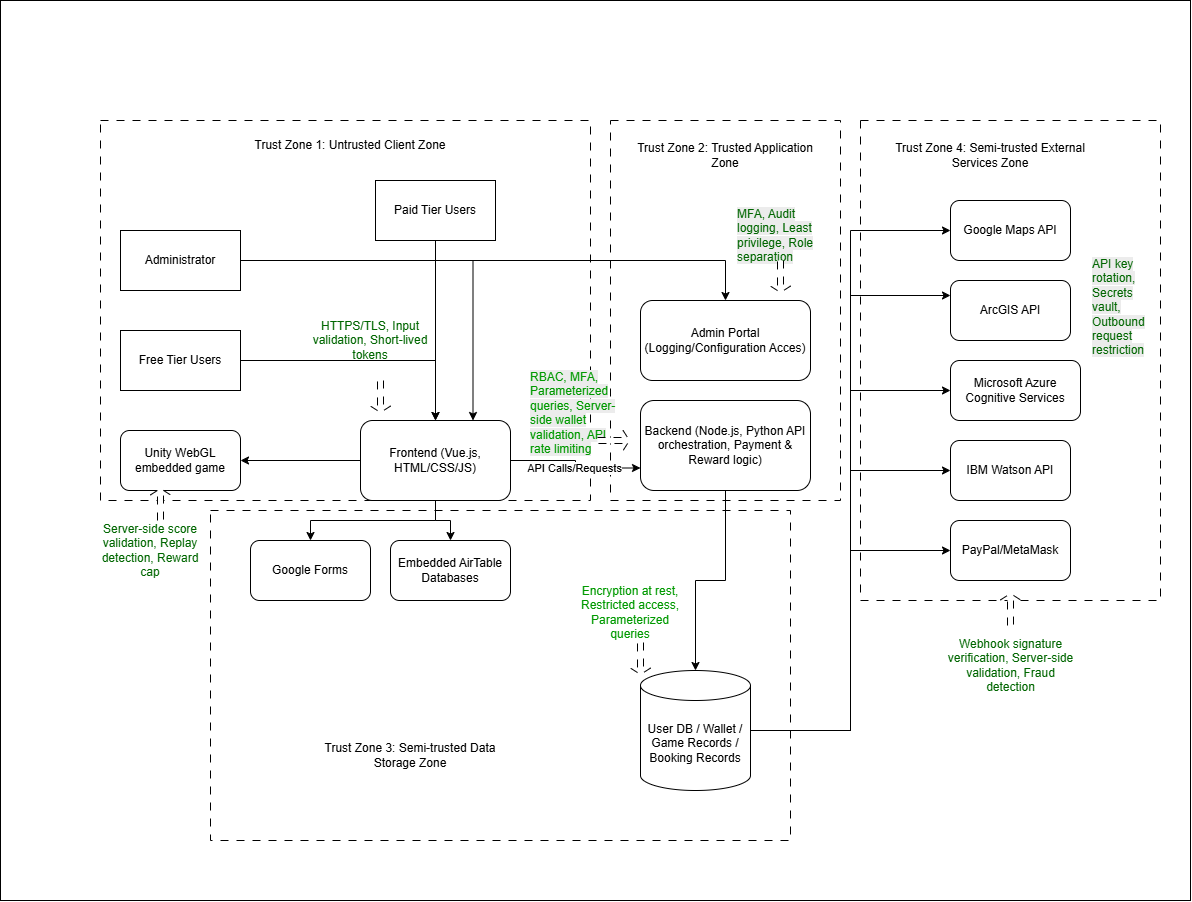

The diagram above was exported from draw.io. Its source (the exported page's mxGraphModel, read from the mxfile embedded in the PNG):
<mxGraphModel dx="2160" dy="1865" grid="1" gridSize="10" guides="1" tooltips="1" connect="1" arrows="1" fold="1" page="1" pageScale="1" pageWidth="850" pageHeight="1100" math="0" shadow="0">
  <root>
    <mxCell id="0" />
    <mxCell id="1" parent="0" />
    <mxCell id="vLu0PL76K0dWeRVxB8FH-61" parent="1" style="rounded=0;whiteSpace=wrap;html=1;" value="" vertex="1">
      <mxGeometry height="900" width="1190" x="-300" y="-170" as="geometry" />
    </mxCell>
    <mxCell id="vLu0PL76K0dWeRVxB8FH-55" parent="1" style="rounded=0;whiteSpace=wrap;html=1;dashed=1;dashPattern=8 8;" value="" vertex="1">
      <mxGeometry height="330" width="580" x="-90" y="340" as="geometry" />
    </mxCell>
    <mxCell id="vLu0PL76K0dWeRVxB8FH-54" parent="1" style="rounded=0;whiteSpace=wrap;html=1;dashed=1;dashPattern=8 8;" value="" vertex="1">
      <mxGeometry height="380" width="230" x="310" y="-50" as="geometry" />
    </mxCell>
    <mxCell id="vLu0PL76K0dWeRVxB8FH-53" parent="1" style="rounded=0;whiteSpace=wrap;html=1;dashed=1;dashPattern=8 8;" value="" vertex="1">
      <mxGeometry height="480" width="300" x="560" y="-50" as="geometry" />
    </mxCell>
    <mxCell id="vLu0PL76K0dWeRVxB8FH-52" parent="1" style="rounded=0;whiteSpace=wrap;html=1;dashed=1;dashPattern=8 8;" value="" vertex="1">
      <mxGeometry height="380" width="490" x="-200" y="-50" as="geometry" />
    </mxCell>
    <mxCell id="vLu0PL76K0dWeRVxB8FH-17" edge="1" parent="1" source="vLu0PL76K0dWeRVxB8FH-1" style="edgeStyle=orthogonalEdgeStyle;rounded=0;orthogonalLoop=1;jettySize=auto;html=1;" target="vLu0PL76K0dWeRVxB8FH-4" value="">
      <mxGeometry relative="1" as="geometry" />
    </mxCell>
    <mxCell id="vLu0PL76K0dWeRVxB8FH-1" parent="1" style="rounded=0;whiteSpace=wrap;html=1;" value="Free Tier Users" vertex="1">
      <mxGeometry height="60" width="120" x="-180" y="160" as="geometry" />
    </mxCell>
    <mxCell id="vLu0PL76K0dWeRVxB8FH-27" edge="1" parent="1" source="vLu0PL76K0dWeRVxB8FH-2" style="edgeStyle=orthogonalEdgeStyle;rounded=0;orthogonalLoop=1;jettySize=auto;html=1;" target="vLu0PL76K0dWeRVxB8FH-5">
      <mxGeometry relative="1" as="geometry" />
    </mxCell>
    <mxCell id="vLu0PL76K0dWeRVxB8FH-39" edge="1" parent="1" source="vLu0PL76K0dWeRVxB8FH-2" style="edgeStyle=orthogonalEdgeStyle;rounded=0;orthogonalLoop=1;jettySize=auto;html=1;entryX=0.75;entryY=0;entryDx=0;entryDy=0;" target="vLu0PL76K0dWeRVxB8FH-4">
      <mxGeometry relative="1" as="geometry" />
    </mxCell>
    <mxCell id="vLu0PL76K0dWeRVxB8FH-2" parent="1" style="rounded=0;whiteSpace=wrap;html=1;" value="Administrator" vertex="1">
      <mxGeometry height="60" width="120" x="-180" y="60" as="geometry" />
    </mxCell>
    <mxCell id="vLu0PL76K0dWeRVxB8FH-22" edge="1" parent="1" source="vLu0PL76K0dWeRVxB8FH-3" style="edgeStyle=orthogonalEdgeStyle;rounded=0;orthogonalLoop=1;jettySize=auto;html=1;" target="vLu0PL76K0dWeRVxB8FH-4">
      <mxGeometry relative="1" as="geometry" />
    </mxCell>
    <mxCell id="vLu0PL76K0dWeRVxB8FH-3" parent="1" style="rounded=0;whiteSpace=wrap;html=1;" value="Paid Tier Users" vertex="1">
      <mxGeometry height="60" width="120" x="75" y="10" as="geometry" />
    </mxCell>
    <mxCell id="vLu0PL76K0dWeRVxB8FH-40" edge="1" parent="1" source="vLu0PL76K0dWeRVxB8FH-4" style="edgeStyle=orthogonalEdgeStyle;rounded=0;orthogonalLoop=1;jettySize=auto;html=1;entryX=0;entryY=0.75;entryDx=0;entryDy=0;" target="vLu0PL76K0dWeRVxB8FH-15">
      <mxGeometry relative="1" as="geometry" />
    </mxCell>
    <mxCell id="vLu0PL76K0dWeRVxB8FH-49" connectable="0" parent="vLu0PL76K0dWeRVxB8FH-40" style="edgeLabel;html=1;align=center;verticalAlign=middle;resizable=0;points=[];" value="API Calls/Requests" vertex="1">
      <mxGeometry relative="1" x="0.0486" y="-2" as="geometry">
        <mxPoint as="offset" />
      </mxGeometry>
    </mxCell>
    <mxCell id="vLu0PL76K0dWeRVxB8FH-43" edge="1" parent="1" source="vLu0PL76K0dWeRVxB8FH-4" style="edgeStyle=orthogonalEdgeStyle;rounded=0;orthogonalLoop=1;jettySize=auto;html=1;" target="vLu0PL76K0dWeRVxB8FH-42" value="">
      <mxGeometry relative="1" as="geometry" />
    </mxCell>
    <mxCell id="vLu0PL76K0dWeRVxB8FH-44" edge="1" parent="1" source="vLu0PL76K0dWeRVxB8FH-4" style="edgeStyle=orthogonalEdgeStyle;rounded=0;orthogonalLoop=1;jettySize=auto;html=1;entryX=0.5;entryY=0;entryDx=0;entryDy=0;" target="vLu0PL76K0dWeRVxB8FH-41">
      <mxGeometry relative="1" as="geometry" />
    </mxCell>
    <mxCell id="vLu0PL76K0dWeRVxB8FH-46" edge="1" parent="1" source="vLu0PL76K0dWeRVxB8FH-4" style="edgeStyle=orthogonalEdgeStyle;rounded=0;orthogonalLoop=1;jettySize=auto;html=1;" target="vLu0PL76K0dWeRVxB8FH-45" value="">
      <mxGeometry relative="1" as="geometry" />
    </mxCell>
    <mxCell id="vLu0PL76K0dWeRVxB8FH-4" parent="1" style="rounded=1;whiteSpace=wrap;html=1;" value="&lt;div&gt;&lt;span style=&quot;background-color: transparent; color: light-dark(rgb(0, 0, 0), rgb(255, 255, 255));&quot;&gt;Frontend&amp;nbsp;(Vue.js, HTML/CSS/JS)&lt;/span&gt;&lt;/div&gt;" vertex="1">
      <mxGeometry height="80" width="150" x="60" y="250" as="geometry" />
    </mxCell>
    <mxCell id="vLu0PL76K0dWeRVxB8FH-5" parent="1" style="rounded=1;whiteSpace=wrap;html=1;" value="&lt;div&gt;&lt;span style=&quot;background-color: transparent; color: light-dark(rgb(0, 0, 0), rgb(255, 255, 255));&quot;&gt;Admin Portal (Logging/Configuration Acces)&lt;/span&gt;&lt;/div&gt;" vertex="1">
      <mxGeometry height="80" width="170" x="340" y="130" as="geometry" />
    </mxCell>
    <mxCell id="vLu0PL76K0dWeRVxB8FH-32" edge="1" parent="1" source="vLu0PL76K0dWeRVxB8FH-6" style="edgeStyle=orthogonalEdgeStyle;rounded=0;orthogonalLoop=1;jettySize=auto;html=1;entryX=0;entryY=0.5;entryDx=0;entryDy=0;" target="vLu0PL76K0dWeRVxB8FH-13">
      <mxGeometry relative="1" as="geometry" />
    </mxCell>
    <mxCell id="vLu0PL76K0dWeRVxB8FH-33" edge="1" parent="1" source="vLu0PL76K0dWeRVxB8FH-6" style="edgeStyle=orthogonalEdgeStyle;rounded=0;orthogonalLoop=1;jettySize=auto;html=1;entryX=0;entryY=0.5;entryDx=0;entryDy=0;" target="vLu0PL76K0dWeRVxB8FH-10">
      <mxGeometry relative="1" as="geometry" />
    </mxCell>
    <mxCell id="vLu0PL76K0dWeRVxB8FH-34" edge="1" parent="1" source="vLu0PL76K0dWeRVxB8FH-6" style="edgeStyle=orthogonalEdgeStyle;rounded=0;orthogonalLoop=1;jettySize=auto;html=1;entryX=0;entryY=0.5;entryDx=0;entryDy=0;" target="vLu0PL76K0dWeRVxB8FH-14">
      <mxGeometry relative="1" as="geometry" />
    </mxCell>
    <mxCell id="vLu0PL76K0dWeRVxB8FH-35" edge="1" parent="1" source="vLu0PL76K0dWeRVxB8FH-6" style="edgeStyle=orthogonalEdgeStyle;rounded=0;orthogonalLoop=1;jettySize=auto;html=1;entryX=0;entryY=0.25;entryDx=0;entryDy=0;" target="vLu0PL76K0dWeRVxB8FH-11">
      <mxGeometry relative="1" as="geometry" />
    </mxCell>
    <mxCell id="vLu0PL76K0dWeRVxB8FH-75" edge="1" parent="1" source="vLu0PL76K0dWeRVxB8FH-6" style="edgeStyle=orthogonalEdgeStyle;rounded=0;orthogonalLoop=1;jettySize=auto;html=1;entryX=0;entryY=0.5;entryDx=0;entryDy=0;" target="vLu0PL76K0dWeRVxB8FH-7">
      <mxGeometry relative="1" as="geometry" />
    </mxCell>
    <mxCell id="vLu0PL76K0dWeRVxB8FH-6" parent="1" style="shape=cylinder3;whiteSpace=wrap;html=1;boundedLbl=1;backgroundOutline=1;size=15;" value="&lt;div&gt;&lt;span style=&quot;background-color: transparent; color: light-dark(rgb(0, 0, 0), rgb(255, 255, 255));&quot;&gt;User DB / Wallet / Game Records / Booking Records&lt;/span&gt;&lt;/div&gt;" vertex="1">
      <mxGeometry height="120" width="110" x="340" y="500" as="geometry" />
    </mxCell>
    <mxCell id="vLu0PL76K0dWeRVxB8FH-7" parent="1" style="rounded=1;whiteSpace=wrap;html=1;" value="&lt;div&gt;&lt;span style=&quot;background-color: transparent; color: light-dark(rgb(0, 0, 0), rgb(255, 255, 255));&quot;&gt;Google Maps API&lt;/span&gt;&lt;/div&gt;" vertex="1">
      <mxGeometry height="60" width="120" x="650" y="30" as="geometry" />
    </mxCell>
    <mxCell id="vLu0PL76K0dWeRVxB8FH-10" parent="1" style="rounded=1;whiteSpace=wrap;html=1;" value="&lt;div&gt;&lt;span style=&quot;background-color: transparent; color: light-dark(rgb(0, 0, 0), rgb(255, 255, 255));&quot;&gt;PayPal/MetaMask&lt;/span&gt;&lt;/div&gt;" vertex="1">
      <mxGeometry height="60" width="120" x="650" y="350" as="geometry" />
    </mxCell>
    <mxCell id="vLu0PL76K0dWeRVxB8FH-11" parent="1" style="rounded=1;whiteSpace=wrap;html=1;" value="&lt;div&gt;&lt;span style=&quot;background-color: transparent; color: light-dark(rgb(0, 0, 0), rgb(255, 255, 255));&quot;&gt;ArcGIS API&lt;/span&gt;&lt;/div&gt;" vertex="1">
      <mxGeometry height="60" width="120" x="650" y="110" as="geometry" />
    </mxCell>
    <mxCell id="vLu0PL76K0dWeRVxB8FH-13" parent="1" style="rounded=1;whiteSpace=wrap;html=1;" value="&lt;div&gt;&lt;span style=&quot;background-color: transparent; color: light-dark(rgb(0, 0, 0), rgb(255, 255, 255));&quot;&gt;IBM Watson API&lt;/span&gt;&lt;/div&gt;" vertex="1">
      <mxGeometry height="60" width="120" x="650" y="270" as="geometry" />
    </mxCell>
    <mxCell id="vLu0PL76K0dWeRVxB8FH-14" parent="1" style="rounded=1;whiteSpace=wrap;html=1;" value="&lt;div&gt;&lt;span style=&quot;background-color: transparent; color: light-dark(rgb(0, 0, 0), rgb(255, 255, 255));&quot;&gt;Microsoft Azure Cognitive Services&lt;/span&gt;&lt;/div&gt;" vertex="1">
      <mxGeometry height="60" width="130" x="650" y="190" as="geometry" />
    </mxCell>
    <mxCell id="vLu0PL76K0dWeRVxB8FH-28" edge="1" parent="1" source="vLu0PL76K0dWeRVxB8FH-15" style="edgeStyle=orthogonalEdgeStyle;rounded=0;orthogonalLoop=1;jettySize=auto;html=1;" target="vLu0PL76K0dWeRVxB8FH-6">
      <mxGeometry relative="1" as="geometry" />
    </mxCell>
    <mxCell id="vLu0PL76K0dWeRVxB8FH-15" parent="1" style="rounded=1;whiteSpace=wrap;html=1;" value="&lt;div&gt;&lt;span style=&quot;background-color: transparent; color: light-dark(rgb(0, 0, 0), rgb(255, 255, 255));&quot;&gt;Backend&amp;nbsp;(Node.js, Python API orchestration, Payment &amp;amp; Reward logic)&lt;/span&gt;&lt;/div&gt;" vertex="1">
      <mxGeometry height="90" width="170" x="340" y="230" as="geometry" />
    </mxCell>
    <mxCell id="vLu0PL76K0dWeRVxB8FH-41" parent="1" style="rounded=1;whiteSpace=wrap;html=1;" value="Google Forms" vertex="1">
      <mxGeometry height="60" width="120" x="-50" y="370" as="geometry" />
    </mxCell>
    <mxCell id="vLu0PL76K0dWeRVxB8FH-42" parent="1" style="rounded=1;whiteSpace=wrap;html=1;" value="Embedded AirTable Databases" vertex="1">
      <mxGeometry height="60" width="120" x="90" y="370" as="geometry" />
    </mxCell>
    <mxCell id="vLu0PL76K0dWeRVxB8FH-45" parent="1" style="rounded=1;whiteSpace=wrap;html=1;" value="Unity WebGL embedded game" vertex="1">
      <mxGeometry height="60" width="120" x="-180" y="260" as="geometry" />
    </mxCell>
    <mxCell id="vLu0PL76K0dWeRVxB8FH-56" parent="1" style="text;html=1;whiteSpace=wrap;strokeColor=none;fillColor=none;align=center;verticalAlign=middle;rounded=0;" value="Trust Zone 1: Untrusted Client Zone" vertex="1">
      <mxGeometry height="30" width="200" x="-50" y="-40" as="geometry" />
    </mxCell>
    <mxCell id="vLu0PL76K0dWeRVxB8FH-57" parent="1" style="text;html=1;whiteSpace=wrap;strokeColor=none;fillColor=none;align=center;verticalAlign=middle;rounded=0;" value="Trust Zone 2: Trusted Application Zone" vertex="1">
      <mxGeometry height="30" width="200" x="325" y="-30" as="geometry" />
    </mxCell>
    <mxCell id="vLu0PL76K0dWeRVxB8FH-58" parent="1" style="text;html=1;whiteSpace=wrap;strokeColor=none;fillColor=none;align=center;verticalAlign=middle;rounded=0;" value="Trust Zone 3: Semi-trusted Data Storage Zone" vertex="1">
      <mxGeometry height="30" width="200" x="10" y="570" as="geometry" />
    </mxCell>
    <mxCell id="vLu0PL76K0dWeRVxB8FH-59" parent="1" style="text;html=1;whiteSpace=wrap;strokeColor=none;fillColor=none;align=center;verticalAlign=middle;rounded=0;" value="Trust Zone 4: Semi-trusted External Services Zone" vertex="1">
      <mxGeometry height="30" width="200" x="590" y="-30" as="geometry" />
    </mxCell>
    <mxCell id="vLu0PL76K0dWeRVxB8FH-62" parent="1" style="text;html=1;whiteSpace=wrap;strokeColor=none;fillColor=none;align=center;verticalAlign=middle;rounded=0;labelBorderColor=none;" value="&lt;font style=&quot;color: rgb(0, 102, 0);&quot;&gt;HTTPS/TLS, Input validation, Short-lived tokens&lt;/font&gt;" vertex="1">
      <mxGeometry height="30" width="120" x="10" y="155" as="geometry" />
    </mxCell>
    <mxCell id="vLu0PL76K0dWeRVxB8FH-64" parent="1" style="text;html=1;whiteSpace=wrap;strokeColor=none;fillColor=none;align=center;verticalAlign=middle;rounded=0;" value="&lt;font style=&quot;color: rgb(0, 153, 0);&quot;&gt;Encryption at rest, Restricted access, Parameterized queries&lt;/font&gt;" vertex="1">
      <mxGeometry height="30" width="120" x="270" y="427" as="geometry" />
    </mxCell>
    <mxCell id="vLu0PL76K0dWeRVxB8FH-66" parent="1" style="text;html=1;whiteSpace=wrap;strokeColor=none;fillColor=none;align=center;verticalAlign=middle;rounded=0;fontFamily=Helvetica;fontSize=12;fontColor=default;" value="&lt;font style=&quot;color: rgb(0, 102, 0);&quot;&gt; Webhook signature verification, Server-side validation, Fraud detection&lt;/font&gt;" vertex="1">
      <mxGeometry height="50" width="135" x="642.5" y="470" as="geometry" />
    </mxCell>
    <mxCell id="vLu0PL76K0dWeRVxB8FH-67" parent="1" style="text;html=1;whiteSpace=wrap;strokeColor=none;fillColor=none;align=center;verticalAlign=middle;rounded=0;" value="&lt;font style=&quot;color: rgb(0, 102, 0);&quot;&gt; Server-side score validation, Replay detection, Reward cap&lt;/font&gt;" vertex="1">
      <mxGeometry height="30" width="120" x="-210" y="365" as="geometry" />
    </mxCell>
    <mxCell id="vLu0PL76K0dWeRVxB8FH-74" parent="1" style="text;whiteSpace=wrap;html=1;" value="&lt;span style=&quot;font-family: Helvetica; font-size: 12px; font-style: normal; font-variant-ligatures: normal; font-variant-caps: normal; font-weight: 400; letter-spacing: normal; orphans: 2; text-align: center; text-indent: 0px; text-transform: none; widows: 2; word-spacing: 0px; -webkit-text-stroke-width: 0px; white-space: normal; background-color: rgb(236, 236, 236); text-decoration-thickness: initial; text-decoration-style: initial; text-decoration-color: initial; float: none; display: inline !important;&quot;&gt;&lt;font style=&quot;color: rgb(0, 102, 0);&quot;&gt;MFA, Audit logging, Least privilege, Role separation&lt;/font&gt;&lt;/span&gt;" vertex="1">
      <mxGeometry height="40" width="90" x="435" y="30" as="geometry" />
    </mxCell>
    <mxCell id="vLu0PL76K0dWeRVxB8FH-76" parent="1" style="text;whiteSpace=wrap;html=1;" value="&lt;span style=&quot;font-family: Helvetica; font-size: 12px; font-style: normal; font-variant-ligatures: normal; font-variant-caps: normal; font-weight: 400; letter-spacing: normal; orphans: 2; text-align: center; text-indent: 0px; text-transform: none; widows: 2; word-spacing: 0px; -webkit-text-stroke-width: 0px; white-space: normal; background-color: rgb(236, 236, 236); text-decoration-thickness: initial; text-decoration-style: initial; text-decoration-color: initial; float: none; display: inline !important;&quot;&gt;&lt;font style=&quot;color: rgb(0, 153, 0);&quot;&gt;RBAC, MFA, Parameterized queries, Server-side wallet validation, API rate limiting&lt;/font&gt;&lt;/span&gt;" vertex="1">
      <mxGeometry height="27" width="90" x="228" y="193" as="geometry" />
    </mxCell>
    <mxCell id="vLu0PL76K0dWeRVxB8FH-80" parent="1" style="shape=singleArrow;whiteSpace=wrap;html=1;direction=south;rotation=-180;dashed=1;dashPattern=8 8;" value="" vertex="1">
      <mxGeometry height="32" width="20" x="-150" y="318" as="geometry" />
    </mxCell>
    <mxCell id="vLu0PL76K0dWeRVxB8FH-81" parent="1" style="shape=singleArrow;whiteSpace=wrap;html=1;direction=south;rotation=-180;dashed=1;dashPattern=8 8;" value="" vertex="1">
      <mxGeometry height="32" width="20" x="700" y="423" as="geometry" />
    </mxCell>
    <mxCell id="vLu0PL76K0dWeRVxB8FH-82" parent="1" style="shape=singleArrow;whiteSpace=wrap;html=1;direction=north;rotation=-180;dashed=1;dashPattern=8 8;" value="" vertex="1">
      <mxGeometry height="32" width="20" x="470" y="90" as="geometry" />
    </mxCell>
    <mxCell id="vLu0PL76K0dWeRVxB8FH-84" parent="1" style="shape=singleArrow;whiteSpace=wrap;html=1;direction=north;rotation=-180;dashed=1;dashPattern=8 8;" value="" vertex="1">
      <mxGeometry height="32" width="20" x="70" y="210" as="geometry" />
    </mxCell>
    <mxCell id="vLu0PL76K0dWeRVxB8FH-85" parent="1" style="shape=singleArrow;whiteSpace=wrap;html=1;direction=north;rotation=-180;dashed=1;dashPattern=8 8;" value="" vertex="1">
      <mxGeometry height="32" width="20" x="330" y="472" as="geometry" />
    </mxCell>
    <mxCell id="vLu0PL76K0dWeRVxB8FH-86" parent="1" style="shape=singleArrow;whiteSpace=wrap;html=1;direction=west;rotation=-180;dashed=1;dashPattern=8 8;" value="" vertex="1">
      <mxGeometry height="20" width="32" x="297" y="260" as="geometry" />
    </mxCell>
    <mxCell id="vLu0PL76K0dWeRVxB8FH-88" parent="1" style="text;whiteSpace=wrap;html=1;" value="&lt;span style=&quot;font-family: Helvetica; font-size: 12px; font-style: normal; font-variant-ligatures: normal; font-variant-caps: normal; font-weight: 400; letter-spacing: normal; orphans: 2; text-align: center; text-indent: 0px; text-transform: none; widows: 2; word-spacing: 0px; -webkit-text-stroke-width: 0px; white-space: normal; background-color: rgb(236, 236, 236); text-decoration-thickness: initial; text-decoration-style: initial; text-decoration-color: initial; float: none; display: inline !important;&quot;&gt;&lt;font style=&quot;color: rgb(0, 102, 0);&quot;&gt;API key rotation, Secrets vault, Outbound request restriction&lt;/font&gt;&lt;/span&gt;" vertex="1">
      <mxGeometry height="40" width="70" x="790" y="80" as="geometry" />
    </mxCell>
  </root>
</mxGraphModel>